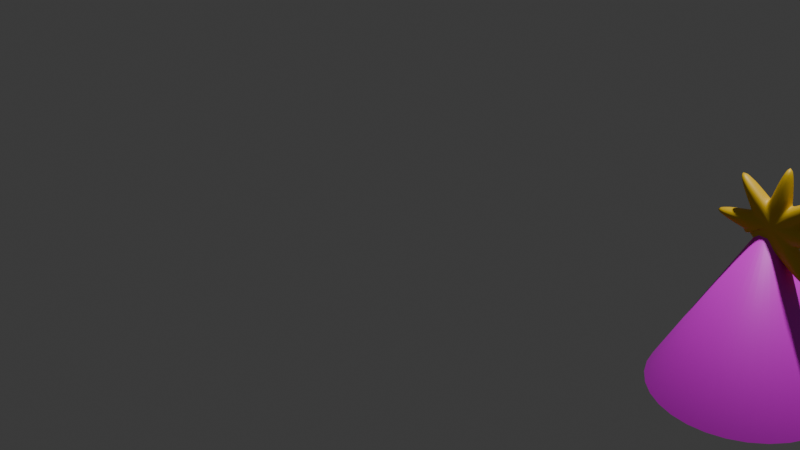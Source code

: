 # Source: sombrero_laura.blend  (saved by Blender 5.2.45; exported with 4.5.12 LTS)
import bpy
from mathutils import Matrix  # noqa: F401  (used for matrix-valued properties, if any)

bpy.ops.wm.read_factory_settings(use_empty=True)
scene = bpy.context.scene
scene.name = 'Scene'

# ---- collections
col_collection = bpy.data.collections.new('Collection'); scene.collection.children.link(col_collection)

# ---- images (referenced by path relative to the original .blend; pixels are not part of the script)
import os
ASSET_DIR = os.environ.get("B2B_ASSET_DIR", "")  # directory of the original .blend (textures are referenced by path, not embedded)
HERE = os.path.dirname(os.path.abspath(__file__))  # packed textures are extracted next to this script under _unpacked/

def load_image(name, relpath, width, height, colorspace="sRGB"):
    """Load a texture the original file referenced (path relative to the .blend, or extracted next to this script)."""
    p = next((c for c in (os.path.join(HERE, relpath), os.path.join(ASSET_DIR, relpath)) if relpath and os.path.exists(c)), "")
    if p:
        img = bpy.data.images.load(p, check_existing=True)
        img.name = name
    else:  # same state as the original file: an image datablock whose file is absent (Cycles renders it pink)
        img = bpy.data.images.new(name, width, height)
        img.source = "FILE"
        img.filepath = "//" + (relpath or name)
    img.colorspace_settings.name = colorspace
    return img
img_textura1_png = load_image('textura1.png', 'textura1.png', 1024, 1024, 'sRGB')

# ---- materials (node trees are filled in below, after node groups)
mat_material_004 = bpy.data.materials.new('Material.004')
mat_material_002 = bpy.data.materials.new('Material.002')

# ---- material node trees
mat_material_004.use_nodes = True; mat_material_004.node_tree.nodes.clear()
_N = mat_material_004.node_tree.nodes; _L = mat_material_004.node_tree.links
n0 = _N.new('ShaderNodeBsdfPrincipled'); n0.name = 'Principled BSDF'; n0.location = (-200, 100)
n0.inputs[10].default_value = 0.005
n1 = _N.new('ShaderNodeOutputMaterial'); n1.name = 'Material Output'; n1.location = (200, 100)
n2 = _N.new('ShaderNodeTexImage'); n2.name = 'Image Texture'; n2.location = (-490, 80)
n2.image = img_textura1_png
_L.new(n0.outputs[0], n1.inputs[0])
_L.new(n2.outputs[0], n0.inputs[0])
n1.is_active_output = True
mat_material_002.use_nodes = True; mat_material_002.node_tree.nodes.clear()
_N = mat_material_002.node_tree.nodes; _L = mat_material_002.node_tree.links
n0 = _N.new('ShaderNodeBsdfPrincipled'); n0.name = 'Principled BSDF'; n0.location = (-200, 100)
n0.inputs[0].default_value = (0.7994, 0.5055, 0.00826, 1.0)
n0.inputs[10].default_value = 0.005
n1 = _N.new('ShaderNodeOutputMaterial'); n1.name = 'Material Output'; n1.location = (200, 100)
_L.new(n0.outputs[0], n1.inputs[0])
n1.is_active_output = True

# ---- world
world_world = bpy.data.worlds.new('World'); scene.world = world_world
world_world.use_nodes = True; world_world.node_tree.nodes.clear()
_N = world_world.node_tree.nodes; _L = world_world.node_tree.links
n0 = _N.new('ShaderNodeOutputWorld'); n0.name = 'World Output'; n0.location = (200, 100)
n1 = _N.new('ShaderNodeBackground'); n1.name = 'Background'; n1.location = (-200, 100)
n1.inputs[0].default_value = (0.05088, 0.05088, 0.05088, 1.0)
_L.new(n1.outputs[0], n0.inputs[0])
n0.is_active_output = True
world_world.color = (0.05088, 0.05088, 0.05088)
world_world.sun_shadow_jitter_overblur = 0.0

# ---- cameras
cam_camera = bpy.data.cameras.new('Camera')
cam_camera.clip_end = 100.0
cam_camera.ortho_scale = 7.314

# ---- lights
light_light = bpy.data.lights.new('Light', 'POINT')
light_light.energy = 1000.0
light_light.shadow_soft_size = 0.1

# ---- meshes
me_cone = bpy.data.meshes.new('Cone')
me_cone.from_pydata([(0.0, 1.0, -1.0), (0.0, 0.1, 1.0), (0.1951, 0.9808, -1.0), (0.01951, 0.09808, 1.0), (0.3827, 0.9239, -1.0), (0.03827, 0.09239, 1.0), (0.5556, 0.8315, -1.0), (0.05556, 0.08315, 1.0), (0.7071, 0.7071, -1.0), (0.07071, 0.07071, 1.0), (0.8315, 0.5556, -1.0), (0.08315, 0.05556, 1.0), (0.9239, 0.3827, -1.0), (0.09239, 0.03827, 1.0), (0.9808, 0.1951, -1.0), (0.09808, 0.01951, 1.0), (1.0, 0.0, -1.0), (0.1, 0.0, 1.0), (0.9808, -0.1951, -1.0), (0.09808, -0.01951, 1.0), (0.9239, -0.3827, -1.0), (0.09239, -0.03827, 1.0), (0.8315, -0.5556, -1.0), (0.08315, -0.05556, 1.0), (0.7071, -0.7071, -1.0), (0.07071, -0.07071, 1.0), (0.5556, -0.8315, -1.0), (0.05556, -0.08315, 1.0), (0.3827, -0.9239, -1.0), (0.03827, -0.09239, 1.0), (0.1951, -0.9808, -1.0), (0.01951, -0.09808, 1.0), (0.0, -1.0, -1.0), (0.0, -0.1, 1.0), (-0.1951, -0.9808, -1.0), (-0.01951, -0.09808, 1.0), (-0.3827, -0.9239, -1.0), (-0.03827, -0.09239, 1.0), (-0.5556, -0.8315, -1.0), (-0.05556, -0.08315, 1.0), (-0.7071, -0.7071, -1.0), (-0.07071, -0.07071, 1.0), (-0.8315, -0.5556, -1.0), (-0.08315, -0.05556, 1.0), (-0.9239, -0.3827, -1.0), (-0.09239, -0.03827, 1.0), (-0.9808, -0.1951, -1.0), (-0.09808, -0.01951, 1.0), (-1.0, 0.0, -1.0), (-0.1, 0.0, 1.0), (-0.9808, 0.1951, -1.0), (-0.09808, 0.01951, 1.0), (-0.9239, 0.3827, -1.0), (-0.09239, 0.03827, 1.0), (-0.8315, 0.5556, -1.0), (-0.08315, 0.05556, 1.0), (-0.7071, 0.7071, -1.0), (-0.07071, 0.07071, 1.0), (-0.5556, 0.8315, -1.0), (-0.05556, 0.08315, 1.0), (-0.3827, 0.9239, -1.0), (-0.03827, 0.09239, 1.0), (-0.1951, 0.9808, -1.0), (-0.01951, 0.09808, 1.0)], [], [(0, 1, 3, 2), (2, 3, 5, 4), (4, 5, 7, 6), (6, 7, 9, 8), (8, 9, 11, 10), (10, 11, 13, 12), (12, 13, 15, 14), (14, 15, 17, 16), (16, 17, 19, 18), (18, 19, 21, 20), (20, 21, 23, 22), (22, 23, 25, 24), (24, 25, 27, 26), (26, 27, 29, 28), (28, 29, 31, 30), (30, 31, 33, 32), (32, 33, 35, 34), (34, 35, 37, 36), (36, 37, 39, 38), (38, 39, 41, 40), (40, 41, 43, 42), (42, 43, 45, 44), (44, 45, 47, 46), (46, 47, 49, 48), (48, 49, 51, 50), (50, 51, 53, 52), (52, 53, 55, 54), (54, 55, 57, 56), (56, 57, 59, 58), (58, 59, 61, 60), (3, 1, 63, 61, 59, 57, 55, 53, 51, 49, 47, 45, 43, 41, 39, 37, 35, 33, 31, 29, 27, 25, 23, 21, 19, 17, 15, 13, 11, 9, 7, 5), (60, 61, 63, 62), (62, 63, 1, 0)])
me_cone.polygons.foreach_set('use_smooth', [True] * 33)
_uv = me_cone.uv_layers.new(name='UVMap')
_uv.uv.foreach_set('vector', [1.0, 0.5, 1.0, 1.0, 0.9688, 1.0, 0.9688, 0.5, 0.9688, 0.5, 0.9688, 1.0, 0.9375, 1.0, 0.9375, 0.5, 0.9375, 0.5, 0.9375, 1.0, 0.9062, 1.0, 0.9062, 0.5, 0.9062, 0.5, 0.9062, 1.0, 0.875, 1.0, 0.875, 0.5, 0.875, 0.5, 0.875, 1.0, 0.8438, 1.0, 0.8438, 0.5, 0.8438, 0.5, 0.8438, 1.0, 0.8125, 1.0, 0.8125, 0.5, 0.8125, 0.5, 0.8125, 1.0, 0.7812, 1.0, 0.7812, 0.5, 0.7812, 0.5, 0.7812, 1.0, 0.75, 1.0, 0.75, 0.5, 0.75, 0.5, 0.75, 1.0, 0.7188, 1.0, 0.7188, 0.5, 0.7188, 0.5, 0.7188, 1.0, 0.6875, 1.0, 0.6875, 0.5, 0.6875, 0.5, 0.6875, 1.0, 0.6562, 1.0, 0.6562, 0.5, 0.6562, 0.5, 0.6562, 1.0, 0.625, 1.0, 0.625, 0.5, 0.625, 0.5, 0.625, 1.0, 0.5938, 1.0, 0.5938, 0.5, 0.5938, 0.5, 0.5938, 1.0, 0.5625, 1.0, 0.5625, 0.5, 0.5625, 0.5, 0.5625, 1.0, 0.5312, 1.0, 0.5312, 0.5, 0.5312, 0.5, 0.5312, 1.0, 0.5, 1.0, 0.5, 0.5, 0.5, 0.5, 0.5, 1.0, 0.4688, 1.0, 0.4688, 0.5, 0.4688, 0.5, 0.4688, 1.0, 0.4375, 1.0, 0.4375, 0.5, 0.4375, 0.5, 0.4375, 1.0, 0.4062, 1.0, 0.4062, 0.5, 0.4062, 0.5, 0.4062, 1.0, 0.375, 1.0, 0.375, 0.5, 0.375, 0.5, 0.375, 1.0, 0.3438, 1.0, 0.3438, 0.5, 0.3438, 0.5, 0.3438, 1.0, 0.3125, 1.0, 0.3125, 0.5, 0.3125, 0.5, 0.3125, 1.0, 0.2812, 1.0, 0.2812, 0.5, 0.2812, 0.5, 0.2812, 1.0, 0.25, 1.0, 0.25, 0.5, 0.25, 0.5, 0.25, 1.0, 0.2188, 1.0, 0.2188, 0.5, 0.2188, 0.5, 0.2188, 1.0, 0.1875, 1.0, 0.1875, 0.5, 0.1875, 0.5, 0.1875, 1.0, 0.1562, 1.0, 0.1562, 0.5, 0.1562, 0.5, 0.1562, 1.0, 0.125, 1.0, 0.125, 0.5, 0.125, 0.5, 0.125, 1.0, 0.09375, 1.0, 0.09375, 0.5, 0.09375, 0.5, 0.09375, 1.0, 0.0625, 1.0, 0.0625, 0.5, 0.2968, 0.4854, 0.25, 0.49, 0.2032, 0.4854, 0.1582, 0.4717, 0.1167, 0.4496, 0.08029, 0.4197, 0.05045, 0.3833, 0.02827, 0.3418, 0.01461, 0.2968, 0.01, 0.25, 0.01461, 0.2032, 0.02827, 0.1582, 0.05045, 0.1167, 0.08029, 0.08029, 0.1167, 0.05045, 0.1582, 0.02827, 0.2032, 0.01461, 0.25, 0.01, 0.2968, 0.01461, 0.3418, 0.02827, 0.3833, 0.05045, 0.4197, 0.08029, 0.4496, 0.1167, 0.4717, 0.1582, 0.4854, 0.2032, 0.49, 0.25, 0.4854, 0.2968, 0.4717, 0.3418, 0.4496, 0.3833, 0.4197, 0.4197, 0.3833, 0.4496, 0.3418, 0.4717, 0.0625, 0.5, 0.0625, 1.0, 0.03125, 1.0, 0.03125, 0.5, 0.03125, 0.5, 0.03125, 1.0, 0.0, 1.0, 0.0, 0.5])
me_cone.materials.append(mat_material_004)
me_cone.update()
me_circle = bpy.data.meshes.new('Circle')
me_circle.from_pydata([(0.0, 1.004, -0.03845), (-0.1333, 0.3254, -0.03845), (-0.7071, 0.7107, -0.03845), (-0.3218, 0.1369, -0.03845), (-1.0, 0.003597, -0.03845), (-0.3218, -0.1297, -0.03845), (-0.4096, 0.1393, -0.03845), (-0.1333, -0.3182, -0.03845), (0.01068, -0.1868, -0.03845), (0.1333, -0.3182, -0.03845), (0.7071, -0.7035, -0.03845), (0.3218, -0.1297, -0.03845), (1.0, 0.003597, -0.03845), (0.3218, 0.1369, -0.03845), (0.7071, 0.7107, -0.03845), (0.1333, 0.3254, -0.03845), (0.04978, 0.9956, 0.3087), (-0.1333, 0.3174, 0.3087), (-0.7071, 0.7027, 0.3087), (-0.3218, 0.1289, 0.3087), (-1.0, -0.004419, 0.3087), (-0.3218, -0.1377, 0.3087), (-0.4096, 0.1313, 0.3087), (-0.1333, -0.3263, 0.3087), (0.01068, -0.1948, 0.3087), (0.1333, -0.3263, 0.3087), (0.7071, -0.7115, 0.3087), (0.3218, -0.1377, 0.3087), (1.0, -0.004419, 0.3087), (0.3218, 0.1289, 0.3087), (0.7071, 0.7027, 0.3087), (0.1333, 0.3174, 0.3087), (-0.1903, -0.3565, -0.03845), (-0.1201, -0.3856, -0.03845), (-0.1903, -0.2131, 0.3087), (-0.1201, -0.2422, 0.3087), (0.1202, -0.385, -0.03845), (0.1898, -0.3561, -0.03845), (0.1202, -0.393, 0.3087), (0.1898, -0.3642, 0.3087), (0.381, -0.2179, -0.03845), (0.4261, -0.1092, -0.03845), (0.381, -0.2259, 0.3087), (0.4261, -0.1172, 0.3087), (0.383, 0.1249, -0.03845), (0.3566, 0.1886, -0.03845), (0.383, 0.1169, 0.3087), (0.3566, 0.1806, 0.3087), (0.2252, 0.3872, -0.03845), (0.112, 0.4341, -0.03845), (0.2252, 0.3792, 0.3087), (0.1617, 0.4261, 0.3087), (-0.1183, 0.4019, -0.03845), (-0.198, 0.3689, -0.03845), (-0.1183, 0.3939, 0.3087), (-0.198, 0.3609, 0.3087), (-0.3694, 0.2078, -0.03845), (-0.4056, 0.1204, -0.03845), (-0.3694, 0.1998, 0.3087), (-0.4056, 0.1124, 0.3087), (-0.4015, -0.1141, -0.03845), (-0.3671, -0.1971, -0.03845), (-0.4015, -0.1221, 0.3087), (-0.3671, -0.2051, 0.3087), (-0.4394, 0.1813, 0.1307), (-0.965, 0.9641, 0.1307), (0.4388, -0.1825, 0.1307), (0.9645, -0.9654, 0.1307), (-1.365, -0.000624, 0.1307), (1.364, -0.000624, 0.1307), (-0.4394, -0.1825, 0.1307), (0.4388, 0.1813, 0.1307), (-0.6676, -0.1226, 0.1307), (0.9645, 0.9641, 0.1307), (-0.1822, -0.4397, 0.1307), (0.1816, 0.4385, 0.1307), (0.01041, -0.5554, 0.1307), (-0.1822, 0.4385, 0.1307), (0.04952, 1.364, 0.1307), (0.1816, -0.4397, 0.1307), (-0.1641, -0.3803, 0.1307), (-0.2599, -0.3406, 0.1307), (0.2586, -0.4914, 0.1307), (0.1637, -0.5307, 0.1307), (0.581, -0.1546, 0.1307), (0.5196, -0.3028, 0.1307), (0.4862, 0.2519, 0.1307), (0.5223, 0.1649, 0.1307), (0.2023, 0.5867, 0.1307), (0.3071, 0.5227, 0.1307), (-0.2704, 0.4978, 0.1307), (-0.1616, 0.5428, 0.1307), (-0.5537, 0.1588, 0.1307), (-0.5043, 0.278, 0.1307), (-0.5011, -0.2744, 0.1307), (-0.548, -0.1612, 0.1307)], [], [(1, 52, 0, 49, 15, 48, 14, 45, 13, 44, 12, 41, 11, 40, 10, 37, 9, 36, 8, 33, 7, 32, 6, 61, 5, 60, 4, 57, 3, 56, 2, 53), (17, 55, 18, 58, 19, 59, 20, 62, 21, 63, 22, 34, 23, 35, 24, 38, 25, 39, 26, 42, 27, 43, 28, 46, 29, 47, 30, 50, 31, 51, 16, 54), (93, 64, 19, 58), (85, 66, 27, 42), (64, 92, 59, 19), (66, 84, 43, 27), (95, 70, 21, 62), (87, 71, 29, 46), (70, 94, 63, 21), (71, 86, 47, 29), (81, 74, 23, 34), (89, 75, 31, 50), (74, 80, 35, 23), (91, 77, 17, 54), (75, 88, 51, 31), (83, 79, 25, 38), (77, 90, 55, 17), (79, 82, 39, 25), (80, 76, 24, 35), (72, 81, 34, 22), (82, 67, 26, 39), (76, 83, 38, 24), (84, 69, 28, 43), (67, 85, 42, 26), (86, 73, 30, 47), (69, 87, 46, 28), (88, 78, 16, 51), (73, 89, 50, 30), (90, 65, 18, 55), (78, 91, 54, 16), (92, 68, 20, 59), (65, 93, 58, 18), (94, 72, 22, 63), (68, 95, 62, 20), (4, 60, 95, 68), (61, 6, 72, 94), (2, 56, 93, 65), (57, 4, 68, 92), (0, 52, 91, 78), (53, 2, 65, 90), (14, 48, 89, 73), (49, 0, 78, 88), (12, 44, 87, 69), (45, 14, 73, 86), (10, 40, 85, 67), (41, 12, 69, 84), (8, 36, 83, 76), (37, 10, 67, 82), (6, 32, 81, 72), (33, 8, 76, 80), (9, 37, 82, 79), (1, 53, 90, 77), (36, 9, 79, 83), (15, 49, 88, 75), (52, 1, 77, 91), (7, 33, 80, 74), (48, 15, 75, 89), (32, 7, 74, 81), (13, 45, 86, 71), (5, 61, 94, 70), (44, 13, 71, 87), (60, 5, 70, 95), (11, 41, 84, 66), (3, 57, 92, 64), (40, 11, 66, 85), (56, 3, 64, 93)])
me_circle.polygons.foreach_set('use_smooth', [True] * 66)
_uv = me_circle.uv_layers.new(name='UVMap')
_uv.uv.foreach_set('vector', [0.0, 0.0, 0.0, 0.0, 0.0, 0.0, 0.0, 0.0, 0.0, 0.0, 0.0, 0.0, 0.0, 0.0, 0.0, 0.0, 0.0, 0.0, 0.0, 0.0, 0.0, 0.0, 0.0, 0.0, 0.0, 0.0, 0.0, 0.0, 0.0, 0.0, 0.0, 0.0, 0.0, 0.0, 0.0, 0.0, 0.0, 0.0, 0.0, 0.0, 0.0, 0.0, 0.0, 0.0, 0.0, 0.0, 0.0, 0.0, 0.0, 0.0, 0.0, 0.0, 0.0, 0.0, 0.0, 0.0, 0.0, 0.0, 0.0, 0.0, 0.0, 0.0, 0.0, 0.0, 0.0, 0.0, 0.0, 0.0, 0.0, 0.0, 0.0, 0.0, 0.0, 0.0, 0.0, 0.0, 0.0, 0.0, 0.0, 0.0, 0.0, 0.0, 0.0, 0.0, 0.0, 0.0, 0.0, 0.0, 0.0, 0.0, 0.0, 0.0, 0.0, 0.0, 0.0, 0.0, 0.0, 0.0, 0.0, 0.0, 0.0, 0.0, 0.0, 0.0, 0.0, 0.0, 0.0, 0.0, 0.0, 0.0, 0.0, 0.0, 0.0, 0.0, 0.0, 0.0, 0.0, 0.0, 0.0, 0.0, 0.0, 0.0, 0.0, 0.0, 0.0, 0.0, 0.0, 0.0, 0.0, 0.0, 0.0, 0.0, 0.0, 0.0, 0.0, 0.0, 0.0, 0.0, 0.0, 0.0, 0.0, 0.0, 0.0, 0.0, 0.0, 0.0, 0.0, 0.0, 0.0, 0.0, 0.0, 0.0, 0.0, 0.0, 0.0, 0.0, 0.0, 0.0, 0.0, 0.0, 0.0, 0.0, 0.0, 0.0, 0.0, 0.0, 0.0, 0.0, 0.0, 0.0, 0.0, 0.0, 0.0, 0.0, 0.0, 0.0, 0.0, 0.0, 0.0, 0.0, 0.0, 0.0, 0.0, 0.0, 0.0, 0.0, 0.0, 0.0, 0.0, 0.0, 0.0, 0.0, 0.0, 0.0, 0.0, 0.0, 0.0, 0.0, 0.0, 0.0, 0.0, 0.0, 0.0, 0.0, 0.0, 0.0, 0.0, 0.0, 0.0, 0.0, 0.0, 0.0, 0.0, 0.0, 0.0, 0.0, 0.0, 0.0, 0.0, 0.0, 0.0, 0.0, 0.0, 0.0, 0.0, 0.0, 0.0, 0.0, 0.0, 0.0, 0.0, 0.0, 0.0, 0.0, 0.0, 0.0, 0.0, 0.0, 0.0, 0.0, 0.0, 0.0, 0.0, 0.0, 0.0, 0.0, 0.0, 0.0, 0.0, 0.0, 0.0, 0.0, 0.0, 0.0, 0.0, 0.0, 0.0, 0.0, 0.0, 0.0, 0.0, 0.0, 0.0, 0.0, 0.0, 0.0, 0.0, 0.0, 0.0, 0.0, 0.0, 0.0, 0.0, 0.0, 0.0, 0.0, 0.0, 0.0, 0.0, 0.0, 0.0, 0.0, 0.0, 0.0, 0.0, 0.0, 0.0, 0.0, 0.0, 0.0, 0.0, 0.0, 0.0, 0.0, 0.0, 0.0, 0.0, 0.0, 0.0, 0.0, 0.0, 0.0, 0.0, 0.0, 0.0, 0.0, 0.0, 0.0, 0.0, 0.0, 0.0, 0.0, 0.0, 0.0, 0.0, 0.0, 0.0, 0.0, 0.0, 0.0, 0.0, 0.0, 0.0, 0.0, 0.0, 0.0, 0.0, 0.0, 0.0, 0.0, 0.0, 0.0, 0.0, 0.0, 0.0, 0.0, 0.0, 0.0, 0.0, 0.0, 0.0, 0.0, 0.0, 0.0, 0.0, 0.0, 0.0, 0.0, 0.0, 0.0, 0.0, 0.0, 0.0, 0.0, 0.0, 0.0, 0.0, 0.0, 0.0, 0.0, 0.0, 0.0, 0.0, 0.0, 0.0, 0.0, 0.0, 0.0, 0.0, 0.0, 0.0, 0.0, 0.0, 0.0, 0.0, 0.0, 0.0, 0.0, 0.0, 0.0, 0.0, 0.0, 0.0, 0.0, 0.0, 0.0, 0.0, 0.0, 0.0, 0.0, 0.0, 0.0, 0.0, 0.0, 0.0, 0.0, 0.0, 0.0, 0.0, 0.0, 0.0, 0.0, 0.0, 0.0, 0.0, 0.0, 0.0, 0.0, 0.0, 0.0, 0.0, 0.0, 0.0, 0.0, 0.0, 0.0, 0.0, 0.0, 0.0, 0.0, 0.0, 0.0, 0.0, 0.0, 0.0, 0.0, 0.0, 0.0, 0.0, 0.0, 0.0, 0.0, 0.0, 0.0, 0.0, 0.0, 0.0, 0.0, 0.0, 0.0, 0.0, 0.0, 0.0, 0.0, 0.0, 0.0, 0.0, 0.0, 0.0, 0.0, 0.0, 0.0, 0.0, 0.0, 0.0, 0.0, 0.0, 0.0, 0.0, 0.0, 0.0, 0.0, 0.0, 0.0, 0.0, 0.0, 0.0, 0.0, 0.0, 0.0, 0.0, 0.0, 0.0, 0.0, 0.0, 0.0, 0.0, 0.0, 0.0, 0.0, 0.0, 0.0, 0.0, 0.0, 0.0, 0.0, 0.0, 0.0, 0.0, 0.0, 0.0, 0.0, 0.0, 0.0, 0.0, 0.0, 0.0, 0.0, 0.0, 0.0, 0.0, 0.0, 0.0, 0.0, 0.0, 0.0, 0.0, 0.0, 0.0, 0.0, 0.0, 0.0, 0.0, 0.0, 0.0, 0.0, 0.0, 0.0, 0.0, 0.0, 0.0, 0.0, 0.0, 0.0, 0.0, 0.0, 0.0, 0.0, 0.0, 0.0, 0.0, 0.0, 0.0, 0.0, 0.0, 0.0, 0.0, 0.0, 0.0, 0.0, 0.0, 0.0, 0.0, 0.0, 0.0, 0.0, 0.0, 0.0, 0.0, 0.0, 0.0, 0.0, 0.0, 0.0, 0.0, 0.0, 0.0, 0.0, 0.0, 0.0, 0.0, 0.0, 0.0, 0.0, 0.0, 0.0, 0.0, 0.0, 0.0, 0.0, 0.0, 0.0, 0.0, 0.0, 0.0, 0.0, 0.0, 0.0, 0.0, 0.0, 0.0, 0.0, 0.0, 0.0, 0.0, 0.0, 0.0, 0.0, 0.0, 0.0, 0.0, 0.0, 0.0, 0.0, 0.0, 0.0, 0.0, 0.0, 0.0, 0.0, 0.0, 0.0, 0.0, 0.0, 0.0, 0.0, 0.0, 0.0, 0.0, 0.0, 0.0, 0.0, 0.0, 0.0, 0.0, 0.0, 0.0, 0.0, 0.0, 0.0, 0.0, 0.0, 0.0, 0.0, 0.0, 0.0, 0.0, 0.0, 0.0, 0.0, 0.0, 0.0, 0.0, 0.0, 0.0, 0.0, 0.0, 0.0, 0.0, 0.0])
me_circle.materials.append(mat_material_002)
me_circle.update()

# ---- objects
ob_light = bpy.data.objects.new('Light', light_light)
ob_camera = bpy.data.objects.new('Camera', cam_camera)
ob_cone = bpy.data.objects.new('Cone', me_cone)
ob_circle = bpy.data.objects.new('Circle', me_circle)

# ---- transforms, parenting, visibility, modifiers, constraints
ob_light.location = (3.926, 0.6953, 6.545)
ob_light.rotation_euler = (0.6503, 0.05522, 1.866)
ob_light.scale = (0.9709, 0.9266, 0.9504)
ob_light.lock_rotations_4d = False
ob_light.empty_display_type = 'ARROWS'
ob_light.color = (0.0, 0.0, 0.0, 0.0)
ob_light.lineart.crease_threshold = 0.0
ob_camera.location = (7.359, -6.926, 4.958)
ob_camera.rotation_euler = (1.109, 0.0, 0.8149)
ob_camera.lock_rotations_4d = False
ob_camera.empty_display_type = 'ARROWS'
ob_camera.color = (0.0, 0.0, 0.0, 0.0)
ob_camera.display_type = 'WIRE'
ob_camera.lineart.crease_threshold = 0.0
ob_cone.location = (3.948, -0.01608, 0.639)
ob_cone.scale = (0.76, 0.785, 0.65)
ob_circle.location = (3.986, 0.05252, 1.34)
ob_circle.rotation_euler = (1.478, -0.0, 0.0)
ob_circle.scale = (0.4708, 0.4708, 0.4708)
_m = ob_circle.modifiers.new('Subdivision', 'SUBSURF')
_m.levels = 2

# ---- collection membership
col_collection.objects.link(ob_light)
col_collection.objects.link(ob_camera)
col_collection.objects.link(ob_cone)
col_collection.objects.link(ob_circle)

# ---- scene / render settings (as saved in the file)
scene.camera = ob_camera
scene.frame_start = 1; scene.frame_end = 250; scene.frame_set(1)
scene.render.engine = 'BLENDER_EEVEE_NEXT'
scene.render.bake_bias = 0.0
scene.render.bake_samples = 0
scene.render.compositor_device = 'GPU'
scene.eevee.use_volume_custom_range = False
scene.eevee.fast_gi_thickness_near = 0.1
scene.eevee.fast_gi_thickness_far = 0.0
scene.eevee.ray_tracing_options.screen_trace_thickness = 0.1
bpy.context.view_layer.update()
